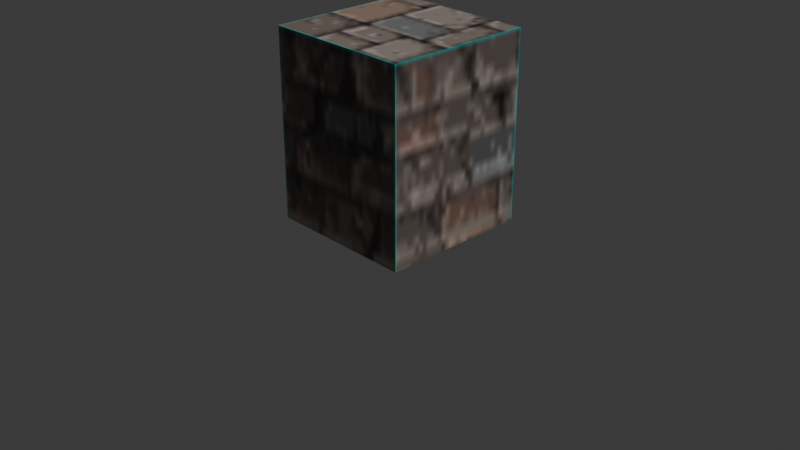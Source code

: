 # Source: fortress.blend  (saved by Blender 4.2.66; exported with 4.5.12 LTS)
import bpy
from mathutils import Matrix  # noqa: F401  (used for matrix-valued properties, if any)

bpy.ops.wm.read_factory_settings(use_empty=True)
scene = bpy.context.scene
scene.name = 'Scene'

# ---- collections
col_collection = bpy.data.collections.new('Collection'); scene.collection.children.link(col_collection)

# ---- images (referenced by path relative to the original .blend; pixels are not part of the script)
import os
ASSET_DIR = os.environ.get("B2B_ASSET_DIR", "")  # directory of the original .blend (textures are referenced by path, not embedded)
HERE = os.path.dirname(os.path.abspath(__file__))  # packed textures are extracted next to this script under _unpacked/

def load_image(name, relpath, width, height, colorspace="sRGB"):
    """Load a texture the original file referenced (path relative to the .blend, or extracted next to this script)."""
    p = next((c for c in (os.path.join(HERE, relpath), os.path.join(ASSET_DIR, relpath)) if relpath and os.path.exists(c)), "")
    if p:
        img = bpy.data.images.load(p, check_existing=True)
        img.name = name
    else:  # same state as the original file: an image datablock whose file is absent (Cycles renders it pink)
        img = bpy.data.images.new(name, width, height)
        img.source = "FILE"
        img.filepath = "//" + (relpath or name)
    img.colorspace_settings.name = colorspace
    return img
img_fortress_png = load_image('fortress.png', '_unpacked/fortress.9ff2488d.png', 128, 128, 'sRGB')

# ---- materials (node trees are filled in below, after node groups)
mat_material = bpy.data.materials.new('Material')
mat_material.alpha_threshold = 0.0
mat_material.roughness = 0.5
mat_material.line_color = (0.0, 0.0, 0.0, 1.0)

# ---- node groups
ng_oblique_projection = bpy.data.node_groups.new('oblique-projection', 'GeometryNodeTree')
_s = ng_oblique_projection.interface.new_socket(name='Geometry', in_out='OUTPUT', socket_type='NodeSocketGeometry')
_s = ng_oblique_projection.interface.new_socket(name='Position', in_out='OUTPUT', socket_type='NodeSocketVector')
_s = ng_oblique_projection.interface.new_socket(name='Geometry', in_out='INPUT', socket_type='NodeSocketGeometry')
ng_oblique_projection.is_modifier = True
_N = ng_oblique_projection.nodes; _L = ng_oblique_projection.links
n0 = _N.new('NodeGroupInput'); n0.name = 'Group Input'; n0.location = (33, 391)
n1 = _N.new('GeometryNodeInputPosition'); n1.name = 'Position'; n1.location = (-990, 27)
n2 = _N.new('NodeGroupOutput'); n2.name = 'Group Output'; n2.location = (515, 376)
n2.inputs[1].default_value = (0.0, 0.0, 0.0)
n3 = _N.new('ShaderNodeSeparateXYZ'); n3.name = 'Separate XYZ'; n3.location = (-737, 155)
n4 = _N.new('ShaderNodeMath'); n4.name = 'Math'; n4.location = (-598, 38)
n4.operation = 'MULTIPLY'
n5 = _N.new('ShaderNodeMath'); n5.name = 'Math.001'; n5.location = (-376, 183)
n6 = _N.new('ShaderNodeCombineXYZ'); n6.name = 'Combine XYZ'; n6.location = (-61, 225)
n7 = _N.new('GeometryNodeSetPosition'); n7.name = 'Set Position'; n7.location = (268, 388)
n8 = _N.new('ShaderNodeMath'); n8.name = 'Math.002'; n8.location = (-386, 383)
n8.operation = 'SUBTRACT'
_L.new(n1.outputs[0], n3.inputs[0])
_L.new(n3.outputs[2], n4.inputs[0])
_L.new(n4.outputs[0], n5.inputs[1])
_L.new(n3.outputs[1], n5.inputs[0])
_L.new(n5.outputs[0], n6.inputs[1])
_L.new(n3.outputs[2], n6.inputs[2])
_L.new(n0.outputs[0], n7.inputs[0])
_L.new(n6.outputs[0], n7.inputs[2])
_L.new(n7.outputs[0], n2.inputs[0])
_L.new(n3.outputs[0], n8.inputs[0])
_L.new(n8.outputs[0], n6.inputs[0])
_L.new(n4.outputs[0], n8.inputs[1])
n2.is_active_output = True

# ---- material node trees
mat_material.use_nodes = True; mat_material.node_tree.nodes.clear()
_N = mat_material.node_tree.nodes; _L = mat_material.node_tree.links
n0 = _N.new('ShaderNodeOutputMaterial'); n0.name = 'Material Output'; n0.location = (300, 300)
n1 = _N.new('ShaderNodeBsdfPrincipled'); n1.name = 'Principled BSDF'; n1.location = (10, 300)
n1.inputs[3].default_value = 1.45
n2 = _N.new('ShaderNodeTexImage'); n2.name = 'Image Texture'; n2.location = (-280, 266)
n2.image = img_fortress_png
_L.new(n1.outputs[0], n0.inputs[0])
_L.new(n2.outputs[0], n1.inputs[0])
n0.is_active_output = True

# ---- world
world_world = bpy.data.worlds.new('World'); scene.world = world_world
world_world.use_nodes = True; world_world.node_tree.nodes.clear()
_N = world_world.node_tree.nodes; _L = world_world.node_tree.links
n0 = _N.new('ShaderNodeOutputWorld'); n0.name = 'World Output'; n0.location = (300, 300)
n1 = _N.new('ShaderNodeBackground'); n1.name = 'Background'; n1.location = (10, 300)
n1.inputs[0].default_value = (0.05088, 0.05088, 0.05088, 1.0)
_L.new(n1.outputs[0], n0.inputs[0])
n0.is_active_output = True
world_world.color = (0.05088, 0.05088, 0.05088)
world_world.sun_shadow_jitter_overblur = 0.0

# ---- cameras
cam_camera = bpy.data.cameras.new('Camera')
cam_camera.clip_end = 100.0
cam_camera.ortho_scale = 7.314

# ---- lights
light_light = bpy.data.lights.new('Light', 'SUN')
light_light.angle = 0.1993
light_light.energy = 2.0
light_light.shadow_soft_size = 0.1
light_light.shadow_cascade_max_distance = 1000.0

# ---- meshes
me_cube_001 = bpy.data.meshes.new('Cube.001')
me_cube_001.from_pydata([(0.8, 0.8, 5.96e-08), (-0.8, 0.8, -1.192e-07), (0.8, -0.8, 5.96e-08), (-0.8, -0.8, -1.192e-07), (0.8, 0.8, 2.0), (-0.8, 0.8, 2.0), (0.8, -0.8, 2.0), (-0.8, -0.8, 2.0)], [], [(0, 4, 6, 2), (3, 2, 6, 7), (7, 6, 4, 5), (5, 1, 3, 7), (1, 0, 2, 3), (5, 4, 0, 1)])
_uv = me_cube_001.uv_layers.new(name='UVMap')
_uv.uv.foreach_set('vector', [0.1719, 0.5781, 0.008301, 0.5781, 0.008301, 0.3281, 0.1719, 0.3281, 0.4219, 0.3281, 0.1719, 0.3281, 0.1719, 0.1646, 0.4219, 0.1646, 0.4219, 0.9922, 0.1719, 0.9922, 0.1719, 0.7417, 0.4219, 0.7417, 0.5867, 0.5781, 0.4217, 0.5785, 0.4219, 0.3281, 0.5867, 0.3281, 0.4217, 0.5785, 0.1719, 0.5781, 0.1719, 0.3281, 0.4219, 0.3281, 0.4219, 0.7417, 0.1719, 0.7417, 0.1719, 0.5781, 0.4217, 0.5785])
me_cube_001.materials.append(mat_material)
me_cube_001.use_mirror_vertex_groups = False
me_cube_001.update()
me_cube = bpy.data.meshes.new('Cube')
me_cube.from_pydata([(1.6, 1.6, 5.96e-08), (0.0, 1.6, -1.192e-07), (1.6, 0.0, 5.96e-08), (0.0, -4.768e-08, -1.192e-07), (1.6, 1.6, 2.0), (0.0, 1.6, 2.0), (1.6, -4.768e-08, 2.0), (-1.431e-07, -4.768e-08, 2.0)], [], [(0, 4, 6, 2), (3, 2, 6, 7), (7, 6, 4, 5), (5, 1, 3, 7), (1, 0, 2, 3), (5, 4, 0, 1)])
_uv = me_cube.uv_layers.new(name='UVMap')
_uv.uv.foreach_set('vector', [0.1719, 0.5781, 0.008301, 0.5781, 0.008301, 0.3281, 0.1719, 0.3281, 0.4219, 0.3281, 0.1719, 0.3281, 0.1719, 0.1646, 0.4219, 0.1646, 0.4219, 0.9922, 0.1719, 0.9922, 0.1719, 0.7417, 0.4219, 0.7417, 0.5867, 0.5781, 0.4217, 0.5785, 0.4219, 0.3281, 0.5867, 0.3281, 0.4217, 0.5785, 0.1719, 0.5781, 0.1719, 0.3281, 0.4219, 0.3281, 0.4219, 0.7417, 0.1719, 0.7417, 0.1719, 0.5781, 0.4217, 0.5785])
me_cube.materials.append(mat_material)
me_cube.use_mirror_vertex_groups = False
me_cube.update()

# ---- objects
ob_cube = bpy.data.objects.new('Cube', me_cube_001)
ob_light = bpy.data.objects.new('Light', light_light)
ob_camera = bpy.data.objects.new('Camera', cam_camera)
ob_view = bpy.data.objects.new('View', me_cube)
ob_empty = bpy.data.objects.new('Empty', None)
ob_empty_001 = bpy.data.objects.new('Empty.001', None)

# ---- transforms, parenting, visibility, modifiers, constraints
ob_cube.location = (0.0, 0.0, 0.0)
ob_cube.lock_rotations_4d = False
ob_cube.empty_display_type = 'ARROWS'
ob_cube.lineart.crease_threshold = 0.0
ob_light.location = (16.08, 22.01, 26.9)
ob_light.rotation_euler = (0.6503, 0.05522, 1.866)
ob_light.lock_rotations_4d = False
ob_light.empty_display_type = 'ARROWS'
ob_light.color = (0.0, 0.0, 0.0, 0.0)
ob_light.lineart.crease_threshold = 0.0
ob_camera.location = (7.359, -6.926, 4.958)
ob_camera.rotation_euler = (1.109, 0.0, 0.8149)
ob_camera.lock_rotations_4d = False
ob_camera.empty_display_type = 'ARROWS'
ob_camera.color = (0.0, 0.0, 0.0, 0.0)
ob_camera.display_type = 'WIRE'
ob_camera.lineart.crease_threshold = 0.0
ob_view.location = (7.3, -0.8, 0.0)
ob_view.lock_rotations_4d = False
ob_view.empty_display_type = 'ARROWS'
ob_view.lineart.crease_threshold = 0.0
_m = ob_view.modifiers.new('GeometryNodes', 'NODES')
_m.node_group = ng_oblique_projection
_m.open_output_attributes_panel = True
_m.open_manage_panel = True
ob_empty.location = (2.578, 3.772, 0.2851)
ob_empty.empty_display_type = 'IMAGE'
ob_empty_001.location = (2.578, 3.772, 0.2851)
ob_empty_001.empty_display_type = 'IMAGE'
ob_empty_001.empty_display_size = 21.05
ob_empty_001.empty_image_offset = (0.1896, -0.07461)

# ---- collection membership
col_collection.objects.link(ob_cube)
col_collection.objects.link(ob_light)
col_collection.objects.link(ob_camera)
col_collection.objects.link(ob_view)
col_collection.objects.link(ob_empty)
col_collection.objects.link(ob_empty_001)

# ---- scene / render settings (as saved in the file)
scene.camera = ob_camera
scene.frame_start = 1; scene.frame_end = 250; scene.frame_set(2)
scene.render.engine = 'BLENDER_EEVEE_NEXT'
bpy.context.view_layer.update()
